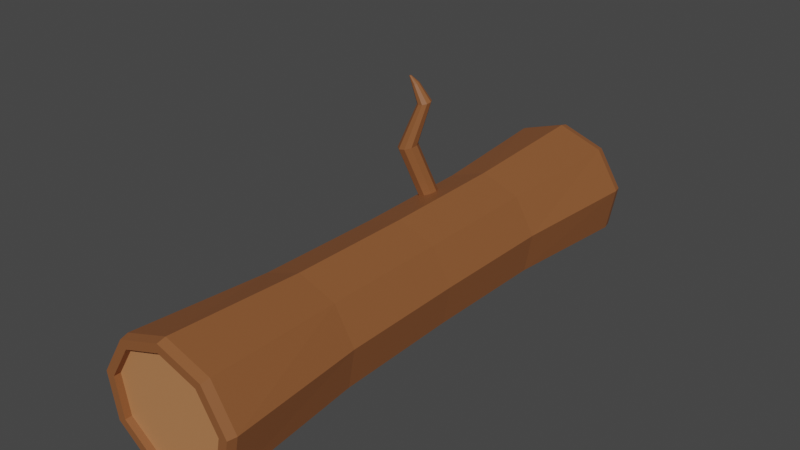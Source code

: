 # Source: LogSlide.blend  (saved by Blender 3.2.14; exported with 4.5.12 LTS)
import bpy
from mathutils import Matrix  # noqa: F401  (used for matrix-valued properties, if any)

bpy.ops.wm.read_factory_settings(use_empty=True)
scene = bpy.context.scene
scene.name = 'Scene'

# ---- collections
col_collection = bpy.data.collections.new('Collection'); scene.collection.children.link(col_collection)

# ---- materials (node trees are filled in below, after node groups)
mat_wood = bpy.data.materials.new('Wood')
mat_wood.use_transparent_shadow = False
mat_innerwood = bpy.data.materials.new('Innerwood')
mat_innerwood.use_transparent_shadow = False

# ---- material node trees
mat_wood.use_nodes = True; mat_wood.node_tree.nodes.clear()
_N = mat_wood.node_tree.nodes; _L = mat_wood.node_tree.links
n0 = _N.new('ShaderNodeBsdfPrincipled'); n0.name = 'Principled BSDF'; n0.location = (10, 300)
n0.distribution = 'GGX'
n0.subsurface_method = 'RANDOM_WALK_SKIN'
n0.inputs[0].default_value = (0.2668, 0.09579, 0.0321, 1.0)
n0.inputs[3].default_value = 1.45
n0.inputs[27].default_value = (0.0, 0.0, 0.0, 1.0)
n0.inputs[28].default_value = 1.0
n1 = _N.new('ShaderNodeOutputMaterial'); n1.name = 'Material Output'; n1.location = (300, 300)
_L.new(n0.outputs[0], n1.inputs[0])
n1.is_active_output = True
mat_innerwood.use_nodes = True; mat_innerwood.node_tree.nodes.clear()
_N = mat_innerwood.node_tree.nodes; _L = mat_innerwood.node_tree.links
n0 = _N.new('ShaderNodeBsdfPrincipled'); n0.name = 'Principled BSDF'; n0.location = (10, 300)
n0.distribution = 'GGX'
n0.subsurface_method = 'RANDOM_WALK_SKIN'
n0.inputs[0].default_value = (0.5071, 0.2144, 0.0863, 1.0)
n0.inputs[3].default_value = 1.45
n0.inputs[27].default_value = (0.0, 0.0, 0.0, 1.0)
n0.inputs[28].default_value = 1.0
n1 = _N.new('ShaderNodeOutputMaterial'); n1.name = 'Material Output'; n1.location = (300, 300)
_L.new(n0.outputs[0], n1.inputs[0])
n1.is_active_output = True

# ---- world
world_world = bpy.data.worlds.new('World'); scene.world = world_world
world_world.use_nodes = True; world_world.node_tree.nodes.clear()
_N = world_world.node_tree.nodes; _L = world_world.node_tree.links
n0 = _N.new('ShaderNodeOutputWorld'); n0.name = 'World Output'; n0.location = (300, 300)
n1 = _N.new('ShaderNodeBackground'); n1.name = 'Background'; n1.location = (10, 300)
n1.inputs[0].default_value = (0.05088, 0.05088, 0.05088, 1.0)
_L.new(n1.outputs[0], n0.inputs[0])
n0.is_active_output = True
world_world.color = (0.05088, 0.05088, 0.05088)
world_world.use_sun_shadow = False
world_world.sun_shadow_jitter_overblur = 0.0

# ---- meshes
me_cylinder_002 = bpy.data.meshes.new('Cylinder.002')
me_cylinder_002.from_pydata([(-3.459e-10, 0.8992, -8.97e-16), (0.578, 0.6888, -6.792e-16), (0.8856, 0.1561, -1.274e-16), (0.7787, -0.4496, 4.999e-16), (0.3075, -0.845, 9.094e-16), (-0.3075, -0.845, 9.094e-16), (-0.7787, -0.4496, 4.999e-16), (-0.8856, 0.1561, -1.274e-16), (-0.578, 0.6888, -6.792e-16), (8.357e-09, 0.9961, -1.03), (3.152e-09, 1.026, -0.9984), (7.323e-09, 0.9961, 1.03), (3.152e-09, 1.026, 0.9984), (0.6902, 0.763, -1.03), (0.7109, 0.7859, -0.9984), (0.6902, 0.763, 1.03), (0.7109, 0.7859, 0.9984), (1.057, 0.173, -1.03), (1.089, 0.1781, -0.9984), (1.057, 0.173, 1.03), (1.089, 0.1781, 0.9984), (0.9299, -0.498, -1.03), (0.9578, -0.5129, -0.9984), (0.9299, -0.498, 1.03), (0.9578, -0.5129, 0.9984), (0.3673, -0.936, -1.03), (0.3782, -0.964, -0.9984), (0.3673, -0.936, 1.03), (0.3782, -0.964, 0.9984), (-0.3673, -0.936, -1.03), (-0.3782, -0.964, -0.9984), (-0.3673, -0.936, 1.03), (-0.3782, -0.964, 0.9984), (-0.9299, -0.498, -1.03), (-0.9578, -0.5129, -0.9984), (-0.9299, -0.498, 1.03), (-0.9578, -0.5129, 0.9984), (-1.057, 0.173, -1.03), (-1.089, 0.1781, -0.9984), (-1.057, 0.173, 1.03), (-1.089, 0.1781, 0.9984), (-0.6902, 0.763, -1.03), (-0.7109, 0.7859, -0.9984), (-0.6902, 0.763, 1.03), (-0.7109, 0.7859, 0.9984), (0.6015, 0.6626, -1.03), (3.91e-09, 0.865, -1.03), (3.008e-09, 0.865, 1.03), (0.6015, 0.6626, 1.03), (0.9216, 0.1502, -1.03), (0.9216, 0.1502, 1.03), (0.8104, -0.4325, -1.03), (0.8104, -0.4325, 1.03), (0.3201, -0.8128, -1.03), (0.3201, -0.8128, 1.03), (-0.3201, -0.8128, -1.03), (-0.3201, -0.8128, 1.03), (-0.8104, -0.4325, -1.03), (-0.8104, -0.4325, 1.03), (-0.9216, 0.1502, -1.03), (-0.9216, 0.1502, 1.03), (-0.6015, 0.6626, -1.03), (-0.6015, 0.6626, 1.03), (3.008e-09, 0.865, 1.005), (0.6015, 0.6626, 1.005), (0.9216, 0.1502, 1.005), (0.8104, -0.4325, 1.005), (0.3201, -0.8128, 1.005), (-0.3201, -0.8128, 1.005), (-0.8104, -0.4325, 1.005), (-0.9216, 0.1502, 1.005), (-0.6015, 0.6626, 1.005), (0.6015, 0.6626, -1.005), (1.713e-08, 0.865, -1.005), (0.9216, 0.1502, -1.005), (0.8104, -0.4325, -1.005), (0.3201, -0.8128, -1.005), (-0.3201, -0.8128, -1.005), (-0.8104, -0.4325, -1.005), (-0.9216, 0.1502, -1.005), (-0.6015, 0.6626, -1.005), (-4.809e-10, 0.9193, -0.4807), (0.5909, 0.7042, -0.4807), (-0.5909, 0.7042, -0.4807), (0.9053, 0.1596, -0.4807), (0.7962, -0.4597, -0.4807), (0.3144, -0.8639, -0.4807), (-0.3144, -0.8639, -0.4807), (-0.7962, -0.4597, -0.4807), (-0.9053, 0.1596, -0.4807), (-4.809e-10, 0.9193, 0.4807), (0.5909, 0.7042, 0.4807), (-0.5909, 0.7042, 0.4807), (0.9053, 0.1596, 0.4807), (0.7962, -0.4597, 0.4807), (0.3144, -0.8639, 0.4807), (-0.3144, -0.8639, 0.4807), (-0.7962, -0.4597, 0.4807), (-0.9053, 0.1596, 0.4807), (-0.4325, 0.6917, -0.3328), (-0.6058, 1.559, -0.2586), (-0.3359, 0.7063, -0.3235), (-0.5092, 1.574, -0.2493), (-0.2845, 0.7055, -0.3011), (-0.4577, 1.573, -0.2269), (-0.3023, 0.6896, -0.2761), (-0.4756, 1.557, -0.2019), (-0.3811, 0.666, -0.2602), (-0.5544, 1.533, -0.186), (-0.484, 0.6458, -0.2608), (-0.6572, 1.513, -0.1866), (-0.5628, 0.6384, -0.2776), (-0.736, 1.506, -0.2034), (-0.5806, 0.6473, -0.3028), (-0.7539, 1.515, -0.2286), (-0.5292, 0.6684, -0.3246), (-0.7025, 1.536, -0.2504), (-0.4069, 2.222, -0.2765), (-0.3397, 2.232, -0.27), (-0.3039, 2.231, -0.2545), (-0.3163, 2.22, -0.2371), (-0.3712, 2.204, -0.226), (-0.4427, 2.19, -0.2264), (-0.4975, 2.185, -0.2381), (-0.51, 2.191, -0.2557), (-0.4742, 2.205, -0.2708), (-0.5315, 2.481, -0.2538), (-0.4951, 2.487, -0.2503), (-0.4757, 2.486, -0.2418), (-0.4824, 2.48, -0.2324), (-0.5121, 2.472, -0.2264), (-0.5508, 2.464, -0.2267), (-0.5805, 2.461, -0.233), (-0.5872, 2.465, -0.2425), (-0.5679, 2.472, -0.2507), (-0.5871, 2.594, -0.2307), (-0.578, 2.595, -0.2298), (-0.5731, 2.595, -0.2277), (-0.5748, 2.594, -0.2253), (-0.5823, 2.591, -0.2238), (-0.592, 2.589, -0.2239), (-0.5995, 2.589, -0.2255), (-0.6012, 2.59, -0.2279), (-0.5963, 2.592, -0.2299)], [], [(92, 44, 12, 90), (84, 2, 3, 85), (85, 3, 4, 86), (86, 4, 5, 87), (87, 5, 6, 88), (88, 6, 7, 89), (89, 7, 8, 83), (90, 12, 16, 91), (82, 1, 2, 84), (83, 8, 0, 81), (43, 39, 60, 62), (98, 40, 44, 92), (97, 36, 40, 98), (96, 32, 36, 97), (95, 28, 32, 96), (94, 24, 28, 95), (93, 20, 24, 94), (91, 16, 20, 93), (29, 33, 57, 55), (10, 14, 13, 9), (16, 12, 11, 15), (14, 18, 17, 13), (20, 16, 15, 19), (18, 22, 21, 17), (24, 20, 19, 23), (22, 26, 25, 21), (28, 24, 23, 27), (26, 30, 29, 25), (32, 28, 27, 31), (30, 34, 33, 29), (36, 32, 31, 35), (34, 38, 37, 33), (40, 36, 35, 39), (38, 42, 41, 37), (44, 40, 39, 43), (42, 10, 9, 41), (12, 44, 43, 11), (81, 0, 1, 82), (60, 58, 69, 70), (45, 49, 74, 72), (19, 15, 48, 50), (25, 29, 55, 53), (39, 35, 58, 60), (41, 9, 46, 61), (15, 11, 47, 48), (21, 25, 53, 51), (35, 31, 56, 58), (11, 43, 62, 47), (17, 21, 51, 49), (31, 27, 54, 56), (37, 41, 61, 59), (13, 17, 49, 45), (27, 23, 52, 54), (9, 13, 45, 46), (33, 37, 59, 57), (23, 19, 50, 52), (64, 63, 71, 70, 69, 68, 67, 66, 65), (50, 48, 64, 65), (47, 62, 71, 63), (54, 52, 66, 67), (58, 56, 68, 69), (48, 47, 63, 64), (62, 60, 70, 71), (52, 50, 65, 66), (56, 54, 67, 68), (73, 72, 74, 75, 76, 77, 78, 79, 80), (61, 46, 73, 80), (51, 53, 76, 75), (55, 57, 78, 77), (46, 45, 72, 73), (59, 61, 80, 79), (49, 51, 75, 74), (53, 55, 77, 76), (57, 59, 79, 78), (10, 81, 82, 14), (42, 83, 81, 10), (14, 82, 84, 18), (38, 89, 83, 42), (34, 88, 89, 38), (30, 87, 88, 34), (26, 86, 87, 30), (22, 85, 86, 26), (18, 84, 85, 22), (1, 91, 93, 2), (2, 93, 94, 3), (3, 94, 95, 4), (4, 95, 96, 5), (5, 96, 97, 6), (6, 97, 98, 7), (7, 98, 92, 8), (0, 90, 91, 1), (8, 92, 90, 0), (99, 100, 102, 101), (101, 102, 104, 103), (103, 104, 106, 105), (105, 106, 108, 107), (107, 108, 110, 109), (109, 110, 112, 111), (111, 112, 114, 113), (114, 112, 123, 124), (113, 114, 116, 115), (115, 116, 100, 99), (99, 101, 103, 105, 107, 109, 111, 113, 115), (122, 121, 130, 131), (112, 110, 122, 123), (110, 108, 121, 122), (108, 106, 120, 121), (102, 100, 117, 118), (106, 104, 119, 120), (104, 102, 118, 119), (100, 116, 125, 117), (116, 114, 124, 125), (130, 129, 138, 139), (119, 118, 127, 128), (117, 125, 134, 126), (123, 122, 131, 132), (120, 119, 128, 129), (124, 123, 132, 133), (121, 120, 129, 130), (118, 117, 126, 127), (125, 124, 133, 134), (136, 135, 143, 142, 141, 140, 139, 138, 137), (127, 126, 135, 136), (134, 133, 142, 143), (131, 130, 139, 140), (128, 127, 136, 137), (126, 134, 143, 135), (132, 131, 140, 141), (129, 128, 137, 138), (133, 132, 141, 142)])
me_cylinder_002.polygons.foreach_set('material_index', [0, 0, 0, 0, 0, 0, 0, 0, 0, 0, 0, 0, 0, 0, 0, 0, 0, 0, 0, 0, 0, 0, 0, 0, 0, 0, 0, 0, 0, 0, 0, 0, 0, 0, 0, 0, 0, 0, 0, 0, 0, 0, 0, 0, 0, 0, 0, 0, 0, 0, 0, 0, 0, 0, 0, 0, 1, 0, 0, 0, 0, 0, 0, 0, 0, 1, 0, 0, 0, 0, 0, 0, 0, 0, 0, 0, 0, 0, 0, 0, 0, 0, 0, 0, 0, 0, 0, 0, 0, 0, 0, 0, 0, 0, 0, 0, 0, 0, 0, 0, 0, 0, 0, 0, 0, 0, 0, 0, 0, 0, 0, 0, 0, 0, 0, 0, 0, 0, 0, 0, 0, 0, 0, 0, 0, 0, 0, 0, 0, 0])
_uv = me_cylinder_002.uv_layers.new(name='UVMap')
_uv.uv.foreach_set('vector', [0.1111, 0.8711, 0.1111, 0.9922, 4.47e-08, 0.9922, 4.47e-08, 0.8711, 0.7778, 0.6289, 0.7778, 0.75, 0.6667, 0.75, 0.6667, 0.6289, 0.6667, 0.6289, 0.6667, 0.75, 0.5556, 0.75, 0.5556, 0.6289, 0.5556, 0.6289, 0.5556, 0.75, 0.4444, 0.75, 0.4444, 0.6289, 0.4444, 0.6289, 0.4444, 0.75, 0.3333, 0.75, 0.3333, 0.6289, 0.3333, 0.6289, 0.3333, 0.75, 0.2222, 0.75, 0.2222, 0.6289, 0.2222, 0.6289, 0.2222, 0.75, 0.1111, 0.75, 0.1111, 0.6289, 1.0, 0.8711, 1.0, 0.9922, 0.8889, 0.9922, 0.8889, 0.8711, 0.8889, 0.6289, 0.8889, 0.75, 0.7778, 0.75, 0.7778, 0.6289, 0.1111, 0.6289, 0.1111, 0.75, 4.47e-08, 0.75, 4.47e-08, 0.6289, 0.1009, 0.4277, 0.02153, 0.2903, 0.02153, 0.2903, 0.1009, 0.4277, 0.2222, 0.8711, 0.2222, 0.9922, 0.1111, 0.9922, 0.1111, 0.8711, 0.3333, 0.8711, 0.3333, 0.9922, 0.2222, 0.9922, 0.2222, 0.8711, 0.4444, 0.8711, 0.4444, 0.9922, 0.3333, 0.9922, 0.3333, 0.8711, 0.5556, 0.8711, 0.5556, 0.9922, 0.4444, 0.9922, 0.4444, 0.8711, 0.6667, 0.8711, 0.6667, 0.9922, 0.5556, 0.9922, 0.5556, 0.8711, 0.7778, 0.8711, 0.7778, 0.9922, 0.6667, 0.9922, 0.6667, 0.8711, 0.8889, 0.8711, 0.8889, 0.9922, 0.7778, 0.9922, 0.7778, 0.8711, 0.6707, 0.03199, 0.5491, 0.134, 0.5491, 0.134, 0.6707, 0.03199, 0.7503, 0.4899, 0.9039, 0.434, 0.8991, 0.4277, 0.75, 0.482, 0.4039, 0.434, 0.2503, 0.4899, 0.25, 0.482, 0.3991, 0.4277, 0.9045, 0.4335, 0.9862, 0.292, 0.9785, 0.2903, 0.8991, 0.4277, 0.4862, 0.292, 0.4045, 0.4335, 0.3991, 0.4277, 0.4785, 0.2903, 0.9863, 0.2913, 0.9579, 0.1304, 0.9509, 0.134, 0.9785, 0.2903, 0.4579, 0.1304, 0.4863, 0.2913, 0.4785, 0.2903, 0.4509, 0.134, 0.9576, 0.1298, 0.8324, 0.02471, 0.8293, 0.03199, 0.9509, 0.134, 0.3324, 0.02471, 0.4576, 0.1298, 0.4509, 0.134, 0.3293, 0.03199, 0.8317, 0.02447, 0.6683, 0.02447, 0.6707, 0.03199, 0.8293, 0.03199, 0.1683, 0.02447, 0.3317, 0.02447, 0.3293, 0.03199, 0.1707, 0.03199, 0.6676, 0.02471, 0.5424, 0.1298, 0.5491, 0.134, 0.6707, 0.03199, 0.04243, 0.1298, 0.1676, 0.02471, 0.1707, 0.03199, 0.04909, 0.134, 0.5421, 0.1304, 0.5137, 0.2913, 0.5215, 0.2903, 0.5491, 0.134, 0.01371, 0.2913, 0.04209, 0.1304, 0.04909, 0.134, 0.02153, 0.2903, 0.5138, 0.292, 0.5955, 0.4335, 0.6009, 0.4277, 0.5215, 0.2903, 0.09555, 0.4335, 0.01383, 0.292, 0.02153, 0.2903, 0.1009, 0.4277, 0.5961, 0.434, 0.7497, 0.4899, 0.75, 0.482, 0.6009, 0.4277, 0.2497, 0.4899, 0.09607, 0.434, 0.1009, 0.4277, 0.25, 0.482, 1.0, 0.6289, 1.0, 0.75, 0.8889, 0.75, 0.8889, 0.6289, 0.02153, 0.2903, 0.04909, 0.134, 0.04909, 0.134, 0.02153, 0.2903, 0.8991, 0.4277, 0.9785, 0.2903, 0.9785, 0.2903, 0.8991, 0.4277, 0.4785, 0.2903, 0.3991, 0.4277, 0.3991, 0.4277, 0.4785, 0.2903, 0.8293, 0.03199, 0.6707, 0.03199, 0.6707, 0.03199, 0.8293, 0.03199, 0.02153, 0.2903, 0.04909, 0.134, 0.04909, 0.134, 0.02153, 0.2903, 0.6009, 0.4277, 0.75, 0.482, 0.75, 0.482, 0.6009, 0.4277, 0.3991, 0.4277, 0.25, 0.482, 0.25, 0.482, 0.3991, 0.4277, 0.9509, 0.134, 0.8293, 0.03199, 0.8293, 0.03199, 0.9509, 0.134, 0.04909, 0.134, 0.1707, 0.03199, 0.1707, 0.03199, 0.04909, 0.134, 0.25, 0.482, 0.1009, 0.4277, 0.1009, 0.4277, 0.25, 0.482, 0.9785, 0.2903, 0.9509, 0.134, 0.9509, 0.134, 0.9785, 0.2903, 0.1707, 0.03199, 0.3293, 0.03199, 0.3293, 0.03199, 0.1707, 0.03199, 0.5215, 0.2903, 0.6009, 0.4277, 0.6009, 0.4277, 0.5215, 0.2903, 0.8991, 0.4277, 0.9785, 0.2903, 0.9785, 0.2903, 0.8991, 0.4277, 0.3293, 0.03199, 0.4509, 0.134, 0.4509, 0.134, 0.3293, 0.03199, 0.75, 0.482, 0.8991, 0.4277, 0.8991, 0.4277, 0.75, 0.482, 0.5491, 0.134, 0.5215, 0.2903, 0.5215, 0.2903, 0.5491, 0.134, 0.4509, 0.134, 0.4785, 0.2903, 0.4785, 0.2903, 0.4509, 0.134, 0.3991, 0.4277, 0.25, 0.482, 0.1009, 0.4277, 0.02153, 0.2903, 0.04909, 0.134, 0.1707, 0.03199, 0.3293, 0.03199, 0.4509, 0.134, 0.4785, 0.2903, 0.4785, 0.2903, 0.3991, 0.4277, 0.3991, 0.4277, 0.4785, 0.2903, 0.25, 0.482, 0.1009, 0.4277, 0.1009, 0.4277, 0.25, 0.482, 0.3293, 0.03199, 0.4509, 0.134, 0.4509, 0.134, 0.3293, 0.03199, 0.04909, 0.134, 0.1707, 0.03199, 0.1707, 0.03199, 0.04909, 0.134, 0.3991, 0.4277, 0.25, 0.482, 0.25, 0.482, 0.3991, 0.4277, 0.1009, 0.4277, 0.02153, 0.2903, 0.02153, 0.2903, 0.1009, 0.4277, 0.4509, 0.134, 0.4785, 0.2903, 0.4785, 0.2903, 0.4509, 0.134, 0.1707, 0.03199, 0.3293, 0.03199, 0.3293, 0.03199, 0.1707, 0.03199, 0.75, 0.482, 0.8991, 0.4277, 0.9785, 0.2903, 0.9509, 0.134, 0.8293, 0.03199, 0.6707, 0.03199, 0.5491, 0.134, 0.5215, 0.2903, 0.6009, 0.4277, 0.6009, 0.4277, 0.75, 0.482, 0.75, 0.482, 0.6009, 0.4277, 0.9509, 0.134, 0.8293, 0.03199, 0.8293, 0.03199, 0.9509, 0.134, 0.6707, 0.03199, 0.5491, 0.134, 0.5491, 0.134, 0.6707, 0.03199, 0.75, 0.482, 0.8991, 0.4277, 0.8991, 0.4277, 0.75, 0.482, 0.5215, 0.2903, 0.6009, 0.4277, 0.6009, 0.4277, 0.5215, 0.2903, 0.9785, 0.2903, 0.9509, 0.134, 0.9509, 0.134, 0.9785, 0.2903, 0.8293, 0.03199, 0.6707, 0.03199, 0.6707, 0.03199, 0.8293, 0.03199, 0.5491, 0.134, 0.5215, 0.2903, 0.5215, 0.2903, 0.5491, 0.134, 1.0, 0.5078, 1.0, 0.6289, 0.8889, 0.6289, 0.8889, 0.5078, 0.1111, 0.5078, 0.1111, 0.6289, 4.47e-08, 0.6289, 4.47e-08, 0.5078, 0.8889, 0.5078, 0.8889, 0.6289, 0.7778, 0.6289, 0.7778, 0.5078, 0.2222, 0.5078, 0.2222, 0.6289, 0.1111, 0.6289, 0.1111, 0.5078, 0.3333, 0.5078, 0.3333, 0.6289, 0.2222, 0.6289, 0.2222, 0.5078, 0.4444, 0.5078, 0.4444, 0.6289, 0.3333, 0.6289, 0.3333, 0.5078, 0.5556, 0.5078, 0.5556, 0.6289, 0.4444, 0.6289, 0.4444, 0.5078, 0.6667, 0.5078, 0.6667, 0.6289, 0.5556, 0.6289, 0.5556, 0.5078, 0.7778, 0.5078, 0.7778, 0.6289, 0.6667, 0.6289, 0.6667, 0.5078, 0.8889, 0.75, 0.8889, 0.8711, 0.7778, 0.8711, 0.7778, 0.75, 0.7778, 0.75, 0.7778, 0.8711, 0.6667, 0.8711, 0.6667, 0.75, 0.6667, 0.75, 0.6667, 0.8711, 0.5556, 0.8711, 0.5556, 0.75, 0.5556, 0.75, 0.5556, 0.8711, 0.4444, 0.8711, 0.4444, 0.75, 0.4444, 0.75, 0.4444, 0.8711, 0.3333, 0.8711, 0.3333, 0.75, 0.3333, 0.75, 0.3333, 0.8711, 0.2222, 0.8711, 0.2222, 0.75, 0.2222, 0.75, 0.2222, 0.8711, 0.1111, 0.8711, 0.1111, 0.75, 1.0, 0.75, 1.0, 0.8711, 0.8889, 0.8711, 0.8889, 0.75, 0.1111, 0.75, 0.1111, 0.8711, 4.47e-08, 0.8711, 4.47e-08, 0.75, 1.0, 0.5, 1.0, 1.0, 0.8889, 1.0, 0.8889, 0.5, 0.8889, 0.5, 0.8889, 1.0, 0.7778, 1.0, 0.7778, 0.5, 0.7778, 0.5, 0.7778, 1.0, 0.6667, 1.0, 0.6667, 0.5, 0.6667, 0.5, 0.6667, 1.0, 0.5556, 1.0, 0.5556, 0.5, 0.5556, 0.5, 0.5556, 1.0, 0.4444, 1.0, 0.4444, 0.5, 0.4444, 0.5, 0.4444, 1.0, 0.3333, 1.0, 0.3333, 0.5, 0.3333, 0.5, 0.3333, 1.0, 0.2222, 1.0, 0.2222, 0.5, 0.2222, 1.0, 0.3333, 1.0, 0.3333, 1.0, 0.2222, 1.0, 0.2222, 0.5, 0.2222, 1.0, 0.1111, 1.0, 0.1111, 0.5, 0.1111, 0.5, 0.1111, 1.0, 4.47e-08, 1.0, 4.47e-08, 0.5, 0.75, 0.49, 0.9043, 0.4339, 0.9864, 0.2917, 0.9578, 0.13, 0.8321, 0.02447, 0.6679, 0.02447, 0.5422, 0.13, 0.5136, 0.2917, 0.5957, 0.4339, 0.4444, 1.0, 0.5556, 1.0, 0.5556, 1.0, 0.4444, 1.0, 0.3333, 1.0, 0.4444, 1.0, 0.4444, 1.0, 0.3333, 1.0, 0.4444, 1.0, 0.5556, 1.0, 0.5556, 1.0, 0.4444, 1.0, 0.5556, 1.0, 0.6667, 1.0, 0.6667, 1.0, 0.5556, 1.0, 0.8889, 1.0, 1.0, 1.0, 1.0, 1.0, 0.8889, 1.0, 0.6667, 1.0, 0.7778, 1.0, 0.7778, 1.0, 0.6667, 1.0, 0.7778, 1.0, 0.8889, 1.0, 0.8889, 1.0, 0.7778, 1.0, 4.47e-08, 1.0, 0.1111, 1.0, 0.1111, 1.0, 4.47e-08, 1.0, 0.1111, 1.0, 0.2222, 1.0, 0.2222, 1.0, 0.1111, 1.0, 0.5556, 1.0, 0.6667, 1.0, 0.6667, 1.0, 0.5556, 1.0, 0.7778, 1.0, 0.8889, 1.0, 0.8889, 1.0, 0.7778, 1.0, 4.47e-08, 1.0, 0.1111, 1.0, 0.1111, 1.0, 4.47e-08, 1.0, 0.3333, 1.0, 0.4444, 1.0, 0.4444, 1.0, 0.3333, 1.0, 0.6667, 1.0, 0.7778, 1.0, 0.7778, 1.0, 0.6667, 1.0, 0.2222, 1.0, 0.3333, 1.0, 0.3333, 1.0, 0.2222, 1.0, 0.5556, 1.0, 0.6667, 1.0, 0.6667, 1.0, 0.5556, 1.0, 0.8889, 1.0, 1.0, 1.0, 1.0, 1.0, 0.8889, 1.0, 0.1111, 1.0, 0.2222, 1.0, 0.2222, 1.0, 0.1111, 1.0, 0.4043, 0.4339, 0.25, 0.49, 0.09573, 0.4339, 0.01365, 0.2917, 0.04215, 0.13, 0.1679, 0.02447, 0.3321, 0.02447, 0.4578, 0.13, 0.4864, 0.2917, 0.8889, 1.0, 1.0, 1.0, 1.0, 1.0, 0.8889, 1.0, 0.1111, 1.0, 0.2222, 1.0, 0.2222, 1.0, 0.1111, 1.0, 0.4444, 1.0, 0.5556, 1.0, 0.5556, 1.0, 0.4444, 1.0, 0.7778, 1.0, 0.8889, 1.0, 0.8889, 1.0, 0.7778, 1.0, 4.47e-08, 1.0, 0.1111, 1.0, 0.1111, 1.0, 4.47e-08, 1.0, 0.3333, 1.0, 0.4444, 1.0, 0.4444, 1.0, 0.3333, 1.0, 0.6667, 1.0, 0.7778, 1.0, 0.7778, 1.0, 0.6667, 1.0, 0.2222, 1.0, 0.3333, 1.0, 0.3333, 1.0, 0.2222, 1.0])
me_cylinder_002.materials.append(mat_wood)
me_cylinder_002.materials.append(mat_innerwood)
me_cylinder_002.update()

# ---- objects
ob_cylinder = bpy.data.objects.new('Cylinder', me_cylinder_002)

# ---- transforms, parenting, visibility, modifiers, constraints
ob_cylinder.location = (0.0, 0.0, 0.0)
ob_cylinder.rotation_euler = (1.571, -0.0, 0.0)
ob_cylinder.scale = (1.0, 1.0, 4.083)

# ---- collection membership
col_collection.objects.link(ob_cylinder)

# ---- scene / render settings (as saved in the file)
scene.frame_start = 1; scene.frame_end = 250; scene.frame_set(1)
scene.render.engine = 'BLENDER_EEVEE_NEXT'
scene.cycles.sampling_pattern = 'TABULATED_SOBOL'
scene.cycles.use_light_tree = False
scene.view_settings.view_transform = 'Filmic'
bpy.context.view_layer.update()

# ---- added for rendering (the .blend has no active camera and no usable light): camera, sun
cam_auto = bpy.data.cameras.new('AutoCamera')
cam_auto.lens = 50.0
cam_auto.sensor_width = 36.0
cam_auto.clip_end = 1000.0
ob_auto_camera = bpy.data.objects.new('AutoCamera', cam_auto)
scene.collection.objects.link(ob_auto_camera)
ob_auto_camera.location = (8.69018, -10.4282, 7.76768)
ob_auto_camera.rotation_euler = (1.09748, -7.21219e-08, 0.694738)
scene.camera = ob_auto_camera
light_auto_sun = bpy.data.lights.new('AutoSun', 'SUN')
light_auto_sun.energy = 3.0
light_auto_sun.angle = 0.0523599
ob_auto_sun = bpy.data.objects.new('AutoSun', light_auto_sun)
scene.collection.objects.link(ob_auto_sun)
ob_auto_sun.rotation_euler = (0.872665, 0.174533, 0.523599)
bpy.context.view_layer.update()
